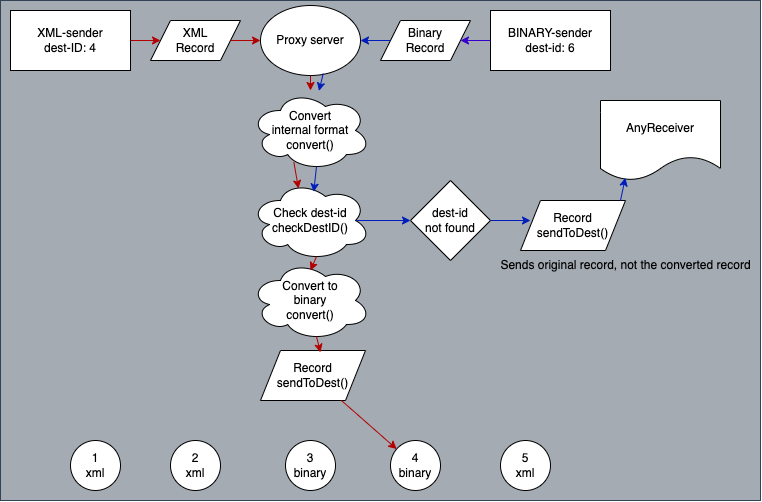

The diagram above was exported from draw.io. Its source (the exported page's mxGraphModel, read from the mxfile embedded in the PNG):
<mxGraphModel dx="1481" dy="826" grid="1" gridSize="10" guides="1" tooltips="1" connect="1" arrows="1" fold="1" page="1" pageScale="1" pageWidth="827" pageHeight="1169" math="0" shadow="0">
  <root>
    <mxCell id="0" />
    <mxCell id="1" parent="0" />
    <mxCell id="Kr57TWa6xMy9HXqtyc7s-1" value="" style="rounded=0;whiteSpace=wrap;html=1;fillColor=#a4abb2;fontColor=#ffffff;strokeColor=#314354;" vertex="1" parent="1">
      <mxGeometry x="10" y="350" width="760" height="500" as="geometry" />
    </mxCell>
    <mxCell id="cWgpzWaXeAE2Ut4go0my-1" value="XML-sender&lt;br&gt;dest-ID: 4" style="rounded=0;whiteSpace=wrap;html=1;" parent="1" vertex="1">
      <mxGeometry x="20" y="360" width="120" height="60" as="geometry" />
    </mxCell>
    <mxCell id="cWgpzWaXeAE2Ut4go0my-2" value="BINARY-sender&lt;br&gt;dest-id: 6" style="rounded=0;whiteSpace=wrap;html=1;" parent="1" vertex="1">
      <mxGeometry x="500" y="360" width="120" height="60" as="geometry" />
    </mxCell>
    <mxCell id="cWgpzWaXeAE2Ut4go0my-3" value="XML&lt;br&gt;Record" style="shape=parallelogram;perimeter=parallelogramPerimeter;whiteSpace=wrap;html=1;fixedSize=1;" parent="1" vertex="1">
      <mxGeometry x="160" y="370" width="90" height="40" as="geometry" />
    </mxCell>
    <mxCell id="cWgpzWaXeAE2Ut4go0my-4" value="Binary&lt;br&gt;Record" style="shape=parallelogram;perimeter=parallelogramPerimeter;whiteSpace=wrap;html=1;fixedSize=1;" parent="1" vertex="1">
      <mxGeometry x="390" y="370" width="90" height="40" as="geometry" />
    </mxCell>
    <mxCell id="cWgpzWaXeAE2Ut4go0my-5" value="Proxy server" style="ellipse;whiteSpace=wrap;html=1;" parent="1" vertex="1">
      <mxGeometry x="270" y="355" width="100" height="70" as="geometry" />
    </mxCell>
    <mxCell id="cWgpzWaXeAE2Ut4go0my-7" value="" style="endArrow=classic;html=1;rounded=0;fillColor=#e51400;strokeColor=#B20000;" parent="1" source="cWgpzWaXeAE2Ut4go0my-1" edge="1">
      <mxGeometry width="50" height="50" relative="1" as="geometry">
        <mxPoint x="140" y="440" as="sourcePoint" />
        <mxPoint x="170" y="390" as="targetPoint" />
      </mxGeometry>
    </mxCell>
    <mxCell id="cWgpzWaXeAE2Ut4go0my-8" value="" style="endArrow=classic;html=1;rounded=0;entryX=0;entryY=0.5;entryDx=0;entryDy=0;fillColor=#e51400;strokeColor=#B20000;" parent="1" source="cWgpzWaXeAE2Ut4go0my-3" target="cWgpzWaXeAE2Ut4go0my-5" edge="1">
      <mxGeometry width="50" height="50" relative="1" as="geometry">
        <mxPoint x="250" y="440" as="sourcePoint" />
        <mxPoint x="320.71067811865476" y="390" as="targetPoint" />
      </mxGeometry>
    </mxCell>
    <mxCell id="cWgpzWaXeAE2Ut4go0my-9" value="" style="endArrow=classic;html=1;rounded=0;entryX=1;entryY=0.5;entryDx=0;entryDy=0;exitX=0;exitY=0.5;exitDx=0;exitDy=0;fillColor=#6a00ff;strokeColor=#3700CC;" parent="1" source="cWgpzWaXeAE2Ut4go0my-2" target="cWgpzWaXeAE2Ut4go0my-4" edge="1">
      <mxGeometry width="50" height="50" relative="1" as="geometry">
        <mxPoint x="470" y="470" as="sourcePoint" />
        <mxPoint x="520" y="420" as="targetPoint" />
      </mxGeometry>
    </mxCell>
    <mxCell id="cWgpzWaXeAE2Ut4go0my-10" value="" style="endArrow=classic;html=1;rounded=0;fillColor=#0050ef;strokeColor=#001DBC;" parent="1" source="cWgpzWaXeAE2Ut4go0my-4" edge="1">
      <mxGeometry width="50" height="50" relative="1" as="geometry">
        <mxPoint x="319.28932188134524" y="440" as="sourcePoint" />
        <mxPoint x="370" y="390" as="targetPoint" />
      </mxGeometry>
    </mxCell>
    <mxCell id="cWgpzWaXeAE2Ut4go0my-11" value="Convert&lt;br&gt;internal format&lt;br&gt;convert()" style="ellipse;shape=cloud;whiteSpace=wrap;html=1;" parent="1" vertex="1">
      <mxGeometry x="260" y="440" width="120" height="80" as="geometry" />
    </mxCell>
    <mxCell id="cWgpzWaXeAE2Ut4go0my-12" value="" style="endArrow=classic;html=1;rounded=0;exitX=0.5;exitY=1;exitDx=0;exitDy=0;fillColor=#e51400;strokeColor=#B20000;" parent="1" source="cWgpzWaXeAE2Ut4go0my-5" target="cWgpzWaXeAE2Ut4go0my-11" edge="1">
      <mxGeometry width="50" height="50" relative="1" as="geometry">
        <mxPoint x="290" y="580" as="sourcePoint" />
        <mxPoint x="340" y="530" as="targetPoint" />
      </mxGeometry>
    </mxCell>
    <mxCell id="cWgpzWaXeAE2Ut4go0my-13" value="Check dest-id&lt;br&gt;checkDestID()" style="ellipse;shape=cloud;whiteSpace=wrap;html=1;" parent="1" vertex="1">
      <mxGeometry x="260" y="530" width="120" height="80" as="geometry" />
    </mxCell>
    <mxCell id="cWgpzWaXeAE2Ut4go0my-14" value="1&lt;br&gt;xml" style="ellipse;whiteSpace=wrap;html=1;aspect=fixed;" parent="1" vertex="1">
      <mxGeometry x="80" y="790" width="50" height="50" as="geometry" />
    </mxCell>
    <mxCell id="cWgpzWaXeAE2Ut4go0my-15" value="2&lt;br&gt;xml" style="ellipse;whiteSpace=wrap;html=1;aspect=fixed;" parent="1" vertex="1">
      <mxGeometry x="180" y="790" width="50" height="50" as="geometry" />
    </mxCell>
    <mxCell id="cWgpzWaXeAE2Ut4go0my-16" value="3&lt;br&gt;binary" style="ellipse;whiteSpace=wrap;html=1;aspect=fixed;" parent="1" vertex="1">
      <mxGeometry x="295" y="790" width="50" height="50" as="geometry" />
    </mxCell>
    <mxCell id="cWgpzWaXeAE2Ut4go0my-17" value="4&lt;br&gt;binary" style="ellipse;whiteSpace=wrap;html=1;aspect=fixed;" parent="1" vertex="1">
      <mxGeometry x="400" y="790" width="50" height="50" as="geometry" />
    </mxCell>
    <mxCell id="cWgpzWaXeAE2Ut4go0my-18" value="5&lt;br&gt;xml" style="ellipse;whiteSpace=wrap;html=1;aspect=fixed;" parent="1" vertex="1">
      <mxGeometry x="510" y="790" width="50" height="50" as="geometry" />
    </mxCell>
    <mxCell id="cWgpzWaXeAE2Ut4go0my-19" value="AnyReceiver" style="shape=document;whiteSpace=wrap;html=1;boundedLbl=1;" parent="1" vertex="1">
      <mxGeometry x="610" y="450" width="120" height="80" as="geometry" />
    </mxCell>
    <mxCell id="cWgpzWaXeAE2Ut4go0my-20" value="" style="endArrow=classic;html=1;rounded=0;exitX=0.55;exitY=0.95;exitDx=0;exitDy=0;exitPerimeter=0;entryX=0.527;entryY=0.143;entryDx=0;entryDy=0;entryPerimeter=0;fillColor=#0050ef;strokeColor=#001DBC;" parent="1" source="cWgpzWaXeAE2Ut4go0my-11" target="cWgpzWaXeAE2Ut4go0my-13" edge="1">
      <mxGeometry width="50" height="50" relative="1" as="geometry">
        <mxPoint x="310" y="580" as="sourcePoint" />
        <mxPoint x="325" y="538" as="targetPoint" />
      </mxGeometry>
    </mxCell>
    <mxCell id="cWgpzWaXeAE2Ut4go0my-22" value="" style="endArrow=classic;html=1;rounded=0;exitX=0.627;exitY=0.972;exitDx=0;exitDy=0;exitPerimeter=0;fillColor=#0050ef;strokeColor=#001DBC;" parent="1" source="cWgpzWaXeAE2Ut4go0my-5" target="cWgpzWaXeAE2Ut4go0my-11" edge="1">
      <mxGeometry width="50" height="50" relative="1" as="geometry">
        <mxPoint x="330" y="430" as="sourcePoint" />
        <mxPoint x="330" y="450" as="targetPoint" />
      </mxGeometry>
    </mxCell>
    <mxCell id="cWgpzWaXeAE2Ut4go0my-23" value="" style="endArrow=classic;html=1;rounded=0;exitX=0.361;exitY=0.893;exitDx=0;exitDy=0;exitPerimeter=0;entryX=0.4;entryY=0.1;entryDx=0;entryDy=0;entryPerimeter=0;fillColor=#e51400;strokeColor=#B20000;" parent="1" source="cWgpzWaXeAE2Ut4go0my-11" target="cWgpzWaXeAE2Ut4go0my-13" edge="1">
      <mxGeometry width="50" height="50" relative="1" as="geometry">
        <mxPoint x="340" y="445" as="sourcePoint" />
        <mxPoint x="340" y="460" as="targetPoint" />
      </mxGeometry>
    </mxCell>
    <mxCell id="cWgpzWaXeAE2Ut4go0my-24" value="Convert to&lt;br&gt;binary&lt;br&gt;convert()" style="ellipse;shape=cloud;whiteSpace=wrap;html=1;" parent="1" vertex="1">
      <mxGeometry x="260" y="610" width="120" height="80" as="geometry" />
    </mxCell>
    <mxCell id="cWgpzWaXeAE2Ut4go0my-26" value="" style="endArrow=classic;html=1;rounded=0;exitX=0.55;exitY=0.95;exitDx=0;exitDy=0;exitPerimeter=0;fillColor=#e51400;strokeColor=#B20000;" parent="1" source="cWgpzWaXeAE2Ut4go0my-13" edge="1">
      <mxGeometry width="50" height="50" relative="1" as="geometry">
        <mxPoint x="320" y="610" as="sourcePoint" />
        <mxPoint x="320" y="620" as="targetPoint" />
      </mxGeometry>
    </mxCell>
    <mxCell id="cWgpzWaXeAE2Ut4go0my-28" value="Record&lt;br&gt;sendToDest()" style="shape=parallelogram;perimeter=parallelogramPerimeter;whiteSpace=wrap;html=1;fixedSize=1;" parent="1" vertex="1">
      <mxGeometry x="270" y="700" width="105" height="50" as="geometry" />
    </mxCell>
    <mxCell id="cWgpzWaXeAE2Ut4go0my-29" value="" style="endArrow=classic;html=1;rounded=0;exitX=0.55;exitY=0.95;exitDx=0;exitDy=0;exitPerimeter=0;entryX=0.571;entryY=0.037;entryDx=0;entryDy=0;entryPerimeter=0;fillColor=#e51400;strokeColor=#B20000;" parent="1" source="cWgpzWaXeAE2Ut4go0my-24" target="cWgpzWaXeAE2Ut4go0my-28" edge="1">
      <mxGeometry width="50" height="50" relative="1" as="geometry">
        <mxPoint x="320" y="720" as="sourcePoint" />
        <mxPoint x="370" y="670" as="targetPoint" />
      </mxGeometry>
    </mxCell>
    <mxCell id="cWgpzWaXeAE2Ut4go0my-31" value="" style="endArrow=classic;html=1;rounded=0;fillColor=#e51400;strokeColor=#B20000;" parent="1" source="cWgpzWaXeAE2Ut4go0my-28" target="cWgpzWaXeAE2Ut4go0my-17" edge="1">
      <mxGeometry width="50" height="50" relative="1" as="geometry">
        <mxPoint x="322.5" y="800" as="sourcePoint" />
        <mxPoint x="322.5" y="820.7106781186548" as="targetPoint" />
      </mxGeometry>
    </mxCell>
    <mxCell id="cWgpzWaXeAE2Ut4go0my-34" value="dest-id&lt;br&gt;not found" style="rhombus;whiteSpace=wrap;html=1;" parent="1" vertex="1">
      <mxGeometry x="420" y="530" width="80" height="80" as="geometry" />
    </mxCell>
    <mxCell id="cWgpzWaXeAE2Ut4go0my-35" value="" style="endArrow=classic;html=1;rounded=0;exitX=0.875;exitY=0.5;exitDx=0;exitDy=0;exitPerimeter=0;fillColor=#0050ef;strokeColor=#001DBC;" parent="1" source="cWgpzWaXeAE2Ut4go0my-13" edge="1">
      <mxGeometry width="50" height="50" relative="1" as="geometry">
        <mxPoint x="380" y="620" as="sourcePoint" />
        <mxPoint x="420" y="570" as="targetPoint" />
      </mxGeometry>
    </mxCell>
    <mxCell id="cWgpzWaXeAE2Ut4go0my-36" value="Record&lt;br&gt;sendToDest()" style="shape=parallelogram;perimeter=parallelogramPerimeter;whiteSpace=wrap;html=1;fixedSize=1;" parent="1" vertex="1">
      <mxGeometry x="530" y="550" width="105" height="50" as="geometry" />
    </mxCell>
    <mxCell id="cWgpzWaXeAE2Ut4go0my-37" value="" style="endArrow=classic;html=1;rounded=0;fillColor=#0050ef;strokeColor=#001DBC;" parent="1" source="cWgpzWaXeAE2Ut4go0my-34" edge="1">
      <mxGeometry width="50" height="50" relative="1" as="geometry">
        <mxPoint x="500" y="620" as="sourcePoint" />
        <mxPoint x="540" y="570" as="targetPoint" />
      </mxGeometry>
    </mxCell>
    <mxCell id="cWgpzWaXeAE2Ut4go0my-38" value="" style="endArrow=classic;html=1;rounded=0;entryX=0.207;entryY=0.966;entryDx=0;entryDy=0;entryPerimeter=0;fillColor=#0050ef;strokeColor=#001DBC;" parent="1" target="cWgpzWaXeAE2Ut4go0my-19" edge="1">
      <mxGeometry width="50" height="50" relative="1" as="geometry">
        <mxPoint x="630" y="550" as="sourcePoint" />
        <mxPoint x="680" y="500" as="targetPoint" />
      </mxGeometry>
    </mxCell>
    <mxCell id="9M76jU99fak9PrsGobyA-1" value="Sends original record, not the converted record" style="text;html=1;align=center;verticalAlign=middle;resizable=0;points=[];autosize=1;strokeColor=none;fillColor=none;" parent="1" vertex="1">
      <mxGeometry x="500" y="600" width="270" height="30" as="geometry" />
    </mxCell>
  </root>
</mxGraphModel>